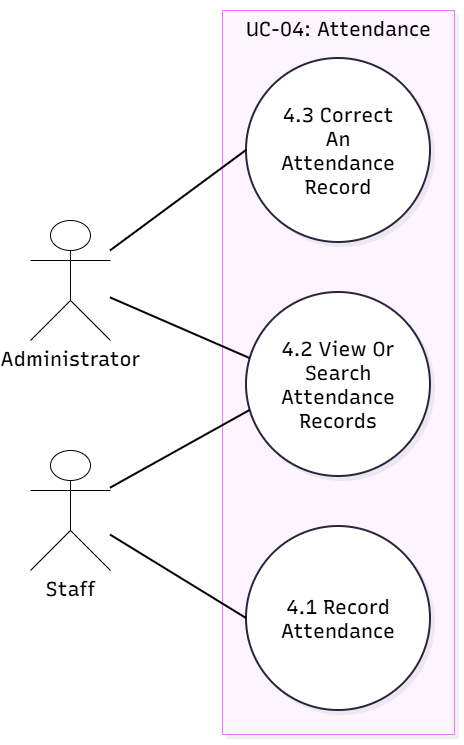

The diagram above was exported from draw.io. Its source (the exported page's mxGraphModel, read from the mxfile embedded in the PNG):
<mxGraphModel dx="1229" dy="781" grid="1" gridSize="10" guides="1" tooltips="1" connect="1" arrows="1" fold="1" page="1" pageScale="1" pageWidth="827" pageHeight="1169" math="0" shadow="0">
  <root>
    <mxCell id="0" />
    <mxCell id="1" parent="0" />
    <UserObject label="" mermaidData="{&#10;  &quot;data&quot;: &quot;flowchart LR\n    Admin[\&quot;Administrator\&quot;]\n    Staff[\&quot;Staff\&quot;]\n    subgraph UC04Detail[\&quot;UC-04: Attendance\&quot;]\n        UC04_4_1((\&quot;4.1 Record Attendance\&quot;))\n        UC04_4_2((\&quot;4.2 View Or Search Attendance Records\&quot;))\n        UC04_4_3((\&quot;4.3 Correct An Attendance Record\&quot;))\n    end\n    Staff --- UC04_4_1\n    Admin --- UC04_4_2\n    Staff --- UC04_4_2\n    Admin --- UC04_4_3&quot;,&#10;  &quot;config&quot;: null,&#10;  &quot;version&quot;: &quot;12&quot;&#10;}" id="aXR4cTi9Ohidb0zFUXvb-1">
      <mxCell connectable="0" parent="1" style="group;transparentBounds=1;editIcon=1;lockedGroup=0;groupPadding=10;fontSize=20;fontColor=default;" vertex="1">
        <mxGeometry as="geometry" />
      </mxCell>
    </UserObject>
    <UserObject label="UC-04: Attendance" mermaidId="n:UC04Detail" mermaidBaseStyle="html=1;whiteSpace=nowrap;strokeWidth=1;verticalAlign=top;fillColor=#FDF4FF;strokeColor=#E879F9;fontColor=#000000;fontFamily=Recursive;fontSize=14;shadow=1;shadowColor=#000000;shadowOffsetX=4;shadowOffsetY=4;shadowBlur=0;shadowOpacity=6;" mermaidBaseValue="UC-04: Attendance" id="aXR4cTi9Ohidb0zFUXvb-2">
      <mxCell parent="aXR4cTi9Ohidb0zFUXvb-1" style="html=1;whiteSpace=nowrap;strokeWidth=1;verticalAlign=top;fillColor=#FDF4FF;strokeColor=#E879F9;fontColor=default;fontFamily=Recursive;fontSize=20;shadow=1;shadowColor=#000000;shadowOffsetX=4;shadowOffsetY=4;shadowBlur=0;shadowOpacity=6;fontSource=https%3A%2F%2Ffonts.googleapis.com%2Fcss%3Ffamily%3DRecursive;" vertex="1">
        <mxGeometry height="724" width="232" x="232" y="30" as="geometry" />
      </mxCell>
    </UserObject>
    <UserObject label="4.1 Record Attendance" mermaidId="n:UC04_4_1" mermaidBaseStyle="ellipse;html=1;aspect=fixed;strokeWidth=2;whiteSpace=wrap;fillColor=#ffffff;strokeColor=#28253D;fontColor=#28253D;fontFamily=Recursive;fontSize=14;shadow=1;shadowColor=#000000;shadowOffsetX=4;shadowOffsetY=4;shadowBlur=0;shadowOpacity=6;" mermaidBaseValue="4.1 Record Attendance" id="aXR4cTi9Ohidb0zFUXvb-3">
      <mxCell parent="aXR4cTi9Ohidb0zFUXvb-2" style="ellipse;html=1;aspect=fixed;strokeWidth=2;whiteSpace=wrap;fillColor=#ffffff;strokeColor=#28253D;fontColor=default;fontFamily=Recursive;fontSize=20;shadow=1;shadowColor=#000000;shadowOffsetX=4;shadowOffsetY=4;shadowBlur=0;shadowOpacity=6;labelWidth=120;fontSource=https%3A%2F%2Ffonts.googleapis.com%2Fcss%3Ffamily%3DRecursive;" vertex="1">
        <mxGeometry height="184" width="184" x="24" y="516" as="geometry" />
      </mxCell>
    </UserObject>
    <UserObject label="4.2 View Or Search Attendance Records" mermaidId="n:UC04_4_2" mermaidBaseStyle="ellipse;html=1;aspect=fixed;strokeWidth=2;whiteSpace=wrap;fillColor=#ffffff;strokeColor=#28253D;fontColor=#28253D;fontFamily=Recursive;fontSize=14;shadow=1;shadowColor=#000000;shadowOffsetX=4;shadowOffsetY=4;shadowBlur=0;shadowOpacity=6;" mermaidBaseValue="4.2 View Or Search Attendance Records" id="aXR4cTi9Ohidb0zFUXvb-4">
      <mxCell parent="aXR4cTi9Ohidb0zFUXvb-2" style="ellipse;html=1;aspect=fixed;strokeWidth=2;whiteSpace=wrap;fillColor=#ffffff;strokeColor=#28253D;fontColor=default;fontFamily=Recursive;fontSize=20;shadow=1;shadowColor=#000000;shadowOffsetX=4;shadowOffsetY=4;shadowBlur=0;shadowOpacity=6;labelWidth=120;fontSource=https%3A%2F%2Ffonts.googleapis.com%2Fcss%3Ffamily%3DRecursive;" vertex="1">
        <mxGeometry height="184" width="184" x="24" y="282" as="geometry" />
      </mxCell>
    </UserObject>
    <UserObject label="4.3 Correct An Attendance Record" mermaidId="n:UC04_4_3" mermaidBaseStyle="ellipse;html=1;aspect=fixed;strokeWidth=2;whiteSpace=wrap;fillColor=#ffffff;strokeColor=#28253D;fontColor=#28253D;fontFamily=Recursive;fontSize=14;shadow=1;shadowColor=#000000;shadowOffsetX=4;shadowOffsetY=4;shadowBlur=0;shadowOpacity=6;" mermaidBaseValue="4.3 Correct An Attendance Record" id="aXR4cTi9Ohidb0zFUXvb-5">
      <mxCell parent="aXR4cTi9Ohidb0zFUXvb-2" style="ellipse;html=1;aspect=fixed;strokeWidth=2;whiteSpace=wrap;fillColor=#ffffff;strokeColor=#28253D;fontColor=default;fontFamily=Recursive;fontSize=20;shadow=1;shadowColor=#000000;shadowOffsetX=4;shadowOffsetY=4;shadowBlur=0;shadowOpacity=6;labelWidth=120;fontSource=https%3A%2F%2Ffonts.googleapis.com%2Fcss%3Ffamily%3DRecursive;" vertex="1">
        <mxGeometry height="184" width="184" x="24" y="48" as="geometry" />
      </mxCell>
    </UserObject>
    <UserObject label="" mermaidId="e:Staff-&gt;UC04_4_1#0" mermaidBaseStyle="edgeStyle=orthogonalEdgeStyle;rounded=1;curved=0;startArrow=none;endArrow=none;jumpStyle=arc;jumpSize=12;strokeColor=#000000;exitX=1;exitY=0.6;entryX=0;entryY=0.5;strokeWidth=2;" mermaidBaseValue="" id="aXR4cTi9Ohidb0zFUXvb-8">
      <mxCell edge="1" parent="aXR4cTi9Ohidb0zFUXvb-1" source="aXR4cTi9Ohidb0zFUXvb-15" style="rounded=0;startArrow=none;endArrow=none;jumpStyle=none;jumpSize=12;strokeColor=#000000;entryX=0;entryY=0.5;strokeWidth=2;curved=0;fontSize=20;fontColor=default;" target="aXR4cTi9Ohidb0zFUXvb-3">
        <mxGeometry relative="1" x="-0.0427" as="geometry">
          <mxPoint x="162.00000000000023" y="528" as="sourcePoint" />
        </mxGeometry>
      </mxCell>
    </UserObject>
    <UserObject label="" mermaidId="e:Admin-&gt;UC04_4_2#0" mermaidBaseStyle="edgeStyle=orthogonalEdgeStyle;rounded=1;curved=0;startArrow=none;endArrow=none;jumpStyle=arc;jumpSize=12;strokeColor=#000000;exitX=1;exitY=0.59;entryX=0;entryY=0.35;strokeWidth=2;" mermaidBaseValue="" id="aXR4cTi9Ohidb0zFUXvb-9">
      <mxCell edge="1" parent="aXR4cTi9Ohidb0zFUXvb-1" source="aXR4cTi9Ohidb0zFUXvb-12" style="rounded=0;startArrow=none;endArrow=none;jumpStyle=none;jumpSize=12;strokeColor=#000000;entryX=0;entryY=0.35;strokeWidth=2;curved=0;fontSize=20;fontColor=default;" target="aXR4cTi9Ohidb0zFUXvb-4">
        <mxGeometry relative="1" x="0.3143" as="geometry">
          <mxPoint x="182" y="178.54999999999984" as="sourcePoint" />
        </mxGeometry>
      </mxCell>
    </UserObject>
    <UserObject label="" mermaidId="e:Staff-&gt;UC04_4_2#0" mermaidBaseStyle="edgeStyle=orthogonalEdgeStyle;rounded=1;curved=0;startArrow=none;endArrow=none;jumpStyle=arc;jumpSize=12;strokeColor=#000000;exitX=1;exitY=0.41;entryX=0;entryY=0.65;strokeWidth=2;" mermaidBaseValue="" id="aXR4cTi9Ohidb0zFUXvb-10">
      <mxCell edge="1" parent="aXR4cTi9Ohidb0zFUXvb-1" source="aXR4cTi9Ohidb0zFUXvb-15" style="rounded=0;startArrow=none;endArrow=none;jumpStyle=none;jumpSize=12;strokeColor=#000000;entryX=0;entryY=0.65;strokeWidth=2;curved=0;fontSize=20;fontColor=default;" target="aXR4cTi9Ohidb0zFUXvb-4">
        <mxGeometry relative="1" x="0.0736" as="geometry">
          <mxPoint x="162.00000000000023" y="519.45" as="sourcePoint" />
        </mxGeometry>
      </mxCell>
    </UserObject>
    <UserObject label="" mermaidId="e:Admin-&gt;UC04_4_3#0" mermaidBaseStyle="edgeStyle=orthogonalEdgeStyle;rounded=1;curved=0;startArrow=none;endArrow=none;jumpStyle=arc;jumpSize=12;strokeColor=#000000;exitX=1;exitY=0.4;entryX=0;entryY=0.5;strokeWidth=2;" mermaidBaseValue="" id="aXR4cTi9Ohidb0zFUXvb-11">
      <mxCell edge="1" parent="aXR4cTi9Ohidb0zFUXvb-1" source="aXR4cTi9Ohidb0zFUXvb-12" style="rounded=0;startArrow=none;endArrow=none;jumpStyle=none;jumpSize=12;strokeColor=#000000;entryX=0;entryY=0.5;strokeWidth=2;curved=0;fontSize=20;fontColor=default;" target="aXR4cTi9Ohidb0zFUXvb-5">
        <mxGeometry relative="1" x="0.7109" as="geometry">
          <mxPoint x="182" y="170" as="sourcePoint" />
        </mxGeometry>
      </mxCell>
    </UserObject>
    <mxCell id="aXR4cTi9Ohidb0zFUXvb-12" parent="aXR4cTi9Ohidb0zFUXvb-1" style="shape=umlActor;verticalLabelPosition=bottom;verticalAlign=top;html=1;outlineConnect=0;labelPerimeter=1;fontSize=20;fontColor=default;" value="&lt;span style=&quot;font-family: Recursive; white-space: normal;&quot;&gt;Administrator&lt;/span&gt;" vertex="1">
      <mxGeometry height="120" width="80" x="40" y="240" as="geometry" />
    </mxCell>
    <mxCell id="aXR4cTi9Ohidb0zFUXvb-15" parent="aXR4cTi9Ohidb0zFUXvb-1" style="shape=umlActor;verticalLabelPosition=bottom;verticalAlign=top;html=1;outlineConnect=0;labelPerimeter=1;fontSize=20;fontColor=default;" value="&lt;span style=&quot;font-family: Recursive; white-space: normal;&quot;&gt;Staff&lt;/span&gt;" vertex="1">
      <mxGeometry height="120" width="80" x="40" y="470" as="geometry" />
    </mxCell>
  </root>
</mxGraphModel>